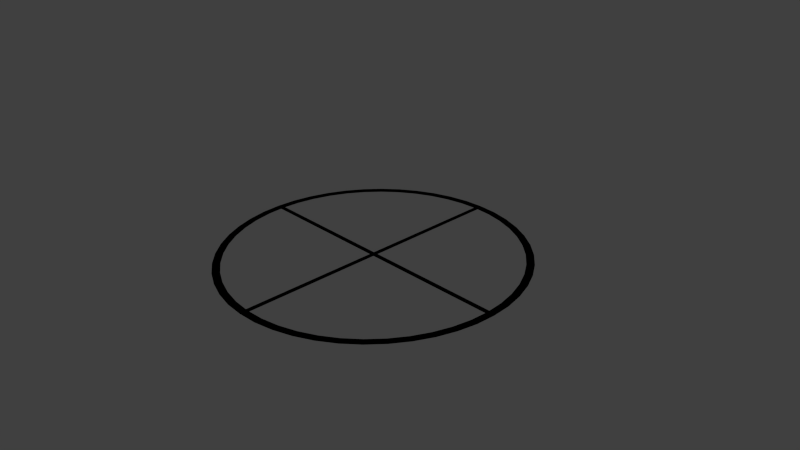 # Source: gunTarget.blend  (saved by Blender 2.70.0; exported with 4.5.12 LTS)
import bpy
from mathutils import Matrix  # noqa: F401  (used for matrix-valued properties, if any)

bpy.ops.wm.read_factory_settings(use_empty=True)
scene = bpy.context.scene
scene.name = 'Scene'

# ---- collections
col_collection_1 = bpy.data.collections.new('Collection 1'); scene.collection.children.link(col_collection_1)

# ---- world
world_world = bpy.data.worlds.new('World'); scene.world = world_world
world_world.color = (0.05088, 0.05088, 0.05088)
world_world.use_sun_shadow = False
world_world.sun_shadow_jitter_overblur = 0.0
world_world.cycles.sampling_method = 'MANUAL'
world_world.cycles.sample_map_resolution = 256

# ---- cameras
cam_camera = bpy.data.cameras.new('Camera')
cam_camera.clip_end = 100.0
cam_camera.lens = 35.0
cam_camera.sensor_width = 32.0
cam_camera.sensor_height = 18.0
cam_camera.ortho_scale = 7.314
cam_camera.dof.focus_distance = 0.0
cam_camera.dof.aperture_fstop = 128.0

# ---- lights
light_lamp = bpy.data.lights.new('Lamp', 'POINT')
light_lamp.transmission_factor = 0.0
light_lamp.cutoff_distance = 30.0
light_lamp.energy = 100.0
light_lamp.shadow_buffer_clip_start = 1.001
light_lamp.shadow_soft_size = 0.1
light_lamp.shadow_maximum_resolution = 0.006
light_lamp.use_absolute_resolution = True
light_lamp.cycles.use_multiple_importance_sampling = False

# ---- meshes
me_cube_002 = bpy.data.meshes.new('Cube.002')
me_cube_002.from_pydata([(-1.0, -1.0, -1.0), (-1.0, 1.0, -1.0), (1.0, 1.0, -1.0), (1.0, -1.0, -1.0), (-1.0, -1.0, 1.0), (-1.0, 1.0, 1.0), (1.0, 1.0, 1.0), (1.0, -1.0, 1.0)], [], [(4, 5, 1, 0), (5, 6, 2, 1), (6, 7, 3, 2), (7, 4, 0, 3), (0, 1, 2, 3), (7, 6, 5, 4)])
me_cube_002.use_remesh_preserve_volume = False
me_cube_002.use_remesh_preserve_attributes = False
me_cube_002.use_mirror_vertex_groups = False
me_cube_002.update()
me_cube_001 = bpy.data.meshes.new('Cube.001')
me_cube_001.from_pydata([(-1.0, -1.0, -1.0), (-1.0, 1.0, -1.0), (1.0, 1.0, -1.0), (1.0, -1.0, -1.0), (-1.0, -1.0, 1.0), (-1.0, 1.0, 1.0), (1.0, 1.0, 1.0), (1.0, -1.0, 1.0)], [], [(4, 5, 1, 0), (5, 6, 2, 1), (6, 7, 3, 2), (7, 4, 0, 3), (0, 1, 2, 3), (7, 6, 5, 4)])
me_cube_001.use_remesh_preserve_volume = False
me_cube_001.use_remesh_preserve_attributes = False
me_cube_001.use_mirror_vertex_groups = False
me_cube_001.update()
me_torus = bpy.data.meshes.new('Torus')
me_torus.from_pydata([(0.9736, 0.0, 0.0), (0.9764, -3.43e-10, -0.01191), (0.9846, 8.533e-11, -0.02155), (0.997, 0.0, -0.02636), (1.011, 0.0, -0.02413), (1.022, 0.0, -0.01449), (1.026, 0.0, 3.062e-17), (1.022, 0.0, 0.01449), (1.011, 1.688e-10, 0.02413), (0.997, 0.0, 0.02636), (0.9846, 0.0, 0.02155), (0.9764, -3.43e-10, 0.01191), (0.9653, 0.1271, 0.0), (0.9681, 0.1274, -0.01191), (0.9762, 0.1285, -0.02155), (0.9885, 0.1301, -0.02636), (1.002, 0.132, -0.02413), (1.013, 0.1334, -0.01449), (1.018, 0.134, 3.062e-17), (1.013, 0.1334, 0.01449), (1.002, 0.132, 0.02413), (0.9885, 0.1301, 0.02636), (0.9762, 0.1285, 0.02155), (0.9681, 0.1274, 0.01191), (0.9405, 0.252, 0.0), (0.9432, 0.2527, -0.01191), (0.9511, 0.2548, -0.02155), (0.963, 0.258, -0.02636), (0.9765, 0.2616, -0.02413), (0.9873, 0.2645, -0.01449), (0.9914, 0.2656, 3.062e-17), (0.9873, 0.2645, 0.01449), (0.9765, 0.2616, 0.02413), (0.963, 0.258, 0.02636), (0.9511, 0.2548, 0.02155), (0.9432, 0.2527, 0.01191), (0.8995, 0.3726, 0.0), (0.9021, 0.3737, -0.01191), (0.9097, 0.3768, -0.02155), (0.9211, 0.3815, -0.02636), (0.934, 0.3869, -0.02413), (0.9443, 0.3911, -0.01449), (0.9482, 0.3928, 3.062e-17), (0.9443, 0.3911, 0.01449), (0.934, 0.3869, 0.02413), (0.9211, 0.3815, 0.02636), (0.9097, 0.3768, 0.02155), (0.9021, 0.3737, 0.01191), (0.8432, 0.4868, 0.0), (0.8456, 0.4882, -0.01191), (0.8527, 0.4923, -0.02155), (0.8634, 0.4985, -0.02636), (0.8755, 0.5055, -0.02413), (0.8851, 0.511, -0.01449), (0.8889, 0.5132, 3.062e-17), (0.8851, 0.511, 0.01449), (0.8755, 0.5055, 0.02413), (0.8634, 0.4985, 0.02636), (0.8527, 0.4923, 0.02155), (0.8456, 0.4882, 0.01191), (0.7724, 0.5927, 0.0), (0.7747, 0.5944, -0.01191), (0.7811, 0.5994, -0.02155), (0.791, 0.6069, -0.02636), (0.802, 0.6154, -0.02413), (0.8109, 0.6222, -0.01449), (0.8143, 0.6248, 3.062e-17), (0.8109, 0.6222, 0.01449), (0.802, 0.6154, 0.02413), (0.791, 0.6069, 0.02636), (0.7811, 0.5994, 0.02155), (0.7747, 0.5944, 0.01191), (0.6885, 0.6885, 0.0), (0.6904, 0.6904, -0.01191), (0.6962, 0.6962, -0.02155), (0.705, 0.705, -0.02636), (0.7148, 0.7148, -0.02413), (0.7227, 0.7227, -0.01449), (0.7258, 0.7258, 3.062e-17), (0.7227, 0.7227, 0.01449), (0.7148, 0.7148, 0.02413), (0.705, 0.705, 0.02636), (0.6962, 0.6962, 0.02155), (0.6904, 0.6904, 0.01191), (0.5927, 0.7724, 0.0), (0.5944, 0.7747, -0.01191), (0.5994, 0.7811, -0.02155), (0.6069, 0.791, -0.02636), (0.6154, 0.802, -0.02413), (0.6222, 0.8109, -0.01449), (0.6248, 0.8143, 3.062e-17), (0.6222, 0.8109, 0.01449), (0.6154, 0.802, 0.02413), (0.6069, 0.791, 0.02636), (0.5994, 0.7811, 0.02155), (0.5944, 0.7747, 0.01191), (0.4868, 0.8432, 0.0), (0.4882, 0.8456, -0.01191), (0.4923, 0.8527, -0.02155), (0.4985, 0.8634, -0.02636), (0.5055, 0.8755, -0.02413), (0.511, 0.8851, -0.01449), (0.5132, 0.8889, 3.062e-17), (0.511, 0.8851, 0.01449), (0.5055, 0.8755, 0.02413), (0.4985, 0.8634, 0.02636), (0.4923, 0.8527, 0.02155), (0.4882, 0.8456, 0.01191), (0.3726, 0.8995, 0.0), (0.3737, 0.9021, -0.01191), (0.3768, 0.9097, -0.02155), (0.3815, 0.9211, -0.02636), (0.3869, 0.934, -0.02413), (0.3911, 0.9443, -0.01449), (0.3928, 0.9482, 3.062e-17), (0.3911, 0.9443, 0.01449), (0.3869, 0.934, 0.02413), (0.3815, 0.9211, 0.02636), (0.3768, 0.9097, 0.02155), (0.3737, 0.9021, 0.01191), (0.252, 0.9405, 0.0), (0.2527, 0.9432, -0.01191), (0.2548, 0.9511, -0.02155), (0.258, 0.963, -0.02636), (0.2616, 0.9765, -0.02413), (0.2645, 0.9873, -0.01449), (0.2656, 0.9914, 3.062e-17), (0.2645, 0.9873, 0.01449), (0.2616, 0.9765, 0.02413), (0.258, 0.963, 0.02636), (0.2548, 0.9511, 0.02155), (0.2527, 0.9432, 0.01191), (0.1271, 0.9653, 0.0), (0.1274, 0.9681, -0.01191), (0.1285, 0.9762, -0.02155), (0.1301, 0.9885, -0.02636), (0.132, 1.002, -0.02413), (0.1334, 1.013, -0.01449), (0.134, 1.018, 3.062e-17), (0.1334, 1.013, 0.01449), (0.132, 1.002, 0.02413), (0.1301, 0.9885, 0.02636), (0.1285, 0.9762, 0.02155), (0.1274, 0.9681, 0.01191), (8.16e-08, 0.9736, 0.0), (1.261e-07, 0.9764, -0.01191), (1.192e-07, 0.9846, -0.02155), (8.143e-08, 0.997, -0.02636), (8.806e-08, 1.011, -0.02413), (5.96e-08, 1.022, -0.01449), (8.403e-08, 1.026, 3.062e-17), (5.96e-08, 1.022, 0.01449), (8.814e-08, 1.011, 0.02413), (8.143e-08, 0.997, 0.02636), (1.192e-07, 0.9846, 0.02155), (1.261e-07, 0.9764, 0.01191), (-0.1271, 0.9653, 0.0), (-0.1274, 0.9681, -0.01191), (-0.1285, 0.9762, -0.02155), (-0.1301, 0.9885, -0.02636), (-0.132, 1.002, -0.02413), (-0.1334, 1.013, -0.01449), (-0.134, 1.018, 3.062e-17), (-0.1334, 1.013, 0.01449), (-0.132, 1.002, 0.02413), (-0.1301, 0.9885, 0.02636), (-0.1285, 0.9762, 0.02155), (-0.1274, 0.9681, 0.01191), (-0.252, 0.9405, 0.0), (-0.2527, 0.9432, -0.01191), (-0.2548, 0.9511, -0.02155), (-0.258, 0.963, -0.02636), (-0.2616, 0.9765, -0.02413), (-0.2645, 0.9873, -0.01449), (-0.2656, 0.9914, 3.062e-17), (-0.2645, 0.9873, 0.01449), (-0.2616, 0.9765, 0.02413), (-0.258, 0.963, 0.02636), (-0.2548, 0.9511, 0.02155), (-0.2527, 0.9432, 0.01191), (-0.3726, 0.8995, 0.0), (-0.3737, 0.9021, -0.01191), (-0.3768, 0.9097, -0.02155), (-0.3815, 0.9211, -0.02636), (-0.3869, 0.934, -0.02413), (-0.3911, 0.9443, -0.01449), (-0.3928, 0.9482, 3.062e-17), (-0.3911, 0.9443, 0.01449), (-0.3869, 0.934, 0.02413), (-0.3815, 0.9211, 0.02636), (-0.3768, 0.9097, 0.02155), (-0.3737, 0.9021, 0.01191), (-0.4868, 0.8432, 0.0), (-0.4882, 0.8456, -0.01191), (-0.4923, 0.8527, -0.02155), (-0.4985, 0.8634, -0.02636), (-0.5055, 0.8755, -0.02413), (-0.511, 0.8851, -0.01449), (-0.5132, 0.8889, 3.062e-17), (-0.511, 0.8851, 0.01449), (-0.5055, 0.8755, 0.02413), (-0.4985, 0.8634, 0.02636), (-0.4923, 0.8527, 0.02155), (-0.4882, 0.8456, 0.01191), (-0.5927, 0.7724, 0.0), (-0.5944, 0.7747, -0.01191), (-0.5994, 0.7811, -0.02155), (-0.6069, 0.791, -0.02636), (-0.6154, 0.802, -0.02413), (-0.6222, 0.8109, -0.01449), (-0.6248, 0.8143, 3.062e-17), (-0.6222, 0.8109, 0.01449), (-0.6154, 0.802, 0.02413), (-0.6069, 0.791, 0.02636), (-0.5994, 0.7811, 0.02155), (-0.5944, 0.7747, 0.01191), (-0.6885, 0.6885, 0.0), (-0.6904, 0.6904, -0.01191), (-0.6962, 0.6962, -0.02155), (-0.705, 0.705, -0.02636), (-0.7148, 0.7148, -0.02413), (-0.7227, 0.7227, -0.01449), (-0.7258, 0.7258, 3.062e-17), (-0.7227, 0.7227, 0.01449), (-0.7148, 0.7148, 0.02413), (-0.705, 0.705, 0.02636), (-0.6962, 0.6962, 0.02155), (-0.6904, 0.6904, 0.01191), (-0.7724, 0.5927, 0.0), (-0.7747, 0.5944, -0.01191), (-0.7811, 0.5994, -0.02155), (-0.791, 0.6069, -0.02636), (-0.802, 0.6154, -0.02413), (-0.8109, 0.6222, -0.01449), (-0.8143, 0.6248, 3.062e-17), (-0.8109, 0.6222, 0.01449), (-0.802, 0.6154, 0.02413), (-0.791, 0.6069, 0.02636), (-0.7811, 0.5994, 0.02155), (-0.7747, 0.5944, 0.01191), (-0.8432, 0.4868, 0.0), (-0.8456, 0.4882, -0.01191), (-0.8527, 0.4923, -0.02155), (-0.8634, 0.4985, -0.02636), (-0.8755, 0.5055, -0.02413), (-0.8851, 0.511, -0.01449), (-0.8889, 0.5132, 3.062e-17), (-0.8851, 0.511, 0.01449), (-0.8755, 0.5055, 0.02413), (-0.8634, 0.4985, 0.02636), (-0.8527, 0.4923, 0.02155), (-0.8456, 0.4882, 0.01191), (-0.8995, 0.3726, 0.0), (-0.9021, 0.3737, -0.01191), (-0.9097, 0.3768, -0.02155), (-0.9211, 0.3815, -0.02636), (-0.934, 0.3869, -0.02413), (-0.9443, 0.3911, -0.01449), (-0.9482, 0.3928, 3.062e-17), (-0.9443, 0.3911, 0.01449), (-0.934, 0.3869, 0.02413), (-0.9211, 0.3815, 0.02636), (-0.9097, 0.3768, 0.02155), (-0.9021, 0.3737, 0.01191), (-0.9405, 0.252, 0.0), (-0.9432, 0.2527, -0.01191), (-0.9511, 0.2548, -0.02155), (-0.963, 0.258, -0.02636), (-0.9765, 0.2616, -0.02413), (-0.9873, 0.2645, -0.01449), (-0.9914, 0.2656, 3.062e-17), (-0.9873, 0.2645, 0.01449), (-0.9765, 0.2616, 0.02413), (-0.963, 0.258, 0.02636), (-0.9511, 0.2548, 0.02155), (-0.9432, 0.2527, 0.01191), (-0.9653, 0.1271, 0.0), (-0.9681, 0.1274, -0.01191), (-0.9762, 0.1285, -0.02155), (-0.9885, 0.1301, -0.02636), (-1.002, 0.132, -0.02413), (-1.013, 0.1334, -0.01449), (-1.018, 0.134, 3.062e-17), (-1.013, 0.1334, 0.01449), (-1.002, 0.132, 0.02413), (-0.9885, 0.1301, 0.02636), (-0.9762, 0.1285, 0.02155), (-0.9681, 0.1274, 0.01191), (-0.9736, 9.759e-08, 0.0), (-0.9764, 9.572e-08, -0.01191), (-0.9846, 9.204e-08, -0.02155), (-0.997, 8.734e-08, -0.02636), (-1.011, 8.257e-08, -0.02413), (-1.022, 7.792e-08, -0.01449), (-1.026, 7.768e-08, 3.062e-17), (-1.022, 7.792e-08, 0.01449), (-1.011, 8.257e-08, 0.02413), (-0.997, 8.734e-08, 0.02636), (-0.9846, 9.221e-08, 0.02155), (-0.9764, 9.572e-08, 0.01191), (-0.9653, -0.1271, 0.0), (-0.9681, -0.1274, -0.01191), (-0.9762, -0.1285, -0.02155), (-0.9885, -0.1301, -0.02636), (-1.002, -0.132, -0.02413), (-1.013, -0.1334, -0.01449), (-1.018, -0.134, 3.062e-17), (-1.013, -0.1334, 0.01449), (-1.002, -0.132, 0.02413), (-0.9885, -0.1301, 0.02636), (-0.9762, -0.1285, 0.02155), (-0.9681, -0.1274, 0.01191), (-0.9405, -0.252, 0.0), (-0.9432, -0.2527, -0.01191), (-0.9511, -0.2548, -0.02155), (-0.963, -0.258, -0.02636), (-0.9765, -0.2616, -0.02413), (-0.9873, -0.2645, -0.01449), (-0.9914, -0.2656, 3.062e-17), (-0.9873, -0.2645, 0.01449), (-0.9765, -0.2616, 0.02413), (-0.963, -0.258, 0.02636), (-0.9511, -0.2548, 0.02155), (-0.9432, -0.2527, 0.01191), (-0.8995, -0.3726, 0.0), (-0.9021, -0.3737, -0.01191), (-0.9097, -0.3768, -0.02155), (-0.9211, -0.3815, -0.02636), (-0.934, -0.3869, -0.02413), (-0.9443, -0.3911, -0.01449), (-0.9482, -0.3928, 3.062e-17), (-0.9443, -0.3911, 0.01449), (-0.934, -0.3869, 0.02413), (-0.9211, -0.3815, 0.02636), (-0.9097, -0.3768, 0.02155), (-0.9021, -0.3737, 0.01191), (-0.8432, -0.4868, 0.0), (-0.8456, -0.4882, -0.01191), (-0.8527, -0.4923, -0.02155), (-0.8634, -0.4985, -0.02636), (-0.8755, -0.5055, -0.02413), (-0.8851, -0.511, -0.01449), (-0.8889, -0.5132, 3.062e-17), (-0.8851, -0.511, 0.01449), (-0.8755, -0.5055, 0.02413), (-0.8634, -0.4985, 0.02636), (-0.8527, -0.4923, 0.02155), (-0.8456, -0.4882, 0.01191), (-0.7724, -0.5927, 0.0), (-0.7747, -0.5944, -0.01191), (-0.7811, -0.5994, -0.02155), (-0.791, -0.6069, -0.02636), (-0.802, -0.6154, -0.02413), (-0.8109, -0.6222, -0.01449), (-0.8143, -0.6248, 3.062e-17), (-0.8109, -0.6222, 0.01449), (-0.802, -0.6154, 0.02413), (-0.791, -0.6069, 0.02636), (-0.7811, -0.5994, 0.02155), (-0.7747, -0.5944, 0.01191), (-0.6885, -0.6885, 0.0), (-0.6904, -0.6904, -0.01191), (-0.6962, -0.6962, -0.02155), (-0.705, -0.705, -0.02636), (-0.7148, -0.7148, -0.02413), (-0.7227, -0.7227, -0.01449), (-0.7258, -0.7258, 3.062e-17), (-0.7227, -0.7227, 0.01449), (-0.7148, -0.7148, 0.02413), (-0.705, -0.705, 0.02636), (-0.6962, -0.6962, 0.02155), (-0.6904, -0.6904, 0.01191), (-0.5927, -0.7724, 0.0), (-0.5944, -0.7747, -0.01191), (-0.5994, -0.7811, -0.02155), (-0.6069, -0.791, -0.02636), (-0.6154, -0.802, -0.02413), (-0.6222, -0.8109, -0.01449), (-0.6248, -0.8143, 3.062e-17), (-0.6222, -0.8109, 0.01449), (-0.6154, -0.802, 0.02413), (-0.6069, -0.791, 0.02636), (-0.5994, -0.7811, 0.02155), (-0.5944, -0.7747, 0.01191), (-0.4868, -0.8432, 0.0), (-0.4882, -0.8456, -0.01191), (-0.4923, -0.8527, -0.02155), (-0.4985, -0.8634, -0.02636), (-0.5055, -0.8755, -0.02413), (-0.511, -0.8851, -0.01449), (-0.5132, -0.8889, 3.062e-17), (-0.511, -0.8851, 0.01449), (-0.5055, -0.8755, 0.02413), (-0.4985, -0.8634, 0.02636), (-0.4923, -0.8527, 0.02155), (-0.4882, -0.8456, 0.01191), (-0.3726, -0.8995, 0.0), (-0.3737, -0.9021, -0.01191), (-0.3768, -0.9097, -0.02155), (-0.3815, -0.9211, -0.02636), (-0.3869, -0.934, -0.02413), (-0.3911, -0.9443, -0.01449), (-0.3928, -0.9482, 3.062e-17), (-0.3911, -0.9443, 0.01449), (-0.3869, -0.934, 0.02413), (-0.3815, -0.9211, 0.02636), (-0.3768, -0.9097, 0.02155), (-0.3737, -0.9021, 0.01191), (-0.252, -0.9405, 0.0), (-0.2527, -0.9432, -0.01191), (-0.2548, -0.9511, -0.02155), (-0.258, -0.963, -0.02636), (-0.2616, -0.9765, -0.02413), (-0.2645, -0.9873, -0.01449), (-0.2656, -0.9914, 3.062e-17), (-0.2645, -0.9873, 0.01449), (-0.2616, -0.9765, 0.02413), (-0.258, -0.963, 0.02636), (-0.2548, -0.9511, 0.02155), (-0.2527, -0.9432, 0.01191), (-0.1271, -0.9653, 0.0), (-0.1275, -0.9681, -0.01191), (-0.1285, -0.9762, -0.02155), (-0.1301, -0.9885, -0.02636), (-0.132, -1.002, -0.02413), (-0.1334, -1.013, -0.01449), (-0.134, -1.018, 3.062e-17), (-0.1334, -1.013, 0.01449), (-0.132, -1.002, 0.02413), (-0.1301, -0.9885, 0.02636), (-0.1285, -0.9762, 0.02155), (-0.1275, -0.9681, 0.01191), (1.51e-07, -0.9736, 0.0), (2.115e-07, -0.9764, -0.01191), (1.917e-07, -0.9846, -0.02155), (9.764e-08, -0.997, -0.02636), (4.72e-08, -1.011, -0.02413), (-4.375e-08, -1.022, -0.01449), (-4.984e-08, -1.026, 3.062e-17), (-4.375e-08, -1.022, 0.01449), (4.712e-08, -1.011, 0.02413), (9.764e-08, -0.997, 0.02636), (1.916e-07, -0.9846, 0.02155), (2.115e-07, -0.9764, 0.01191), (0.1271, -0.9653, 0.0), (0.1274, -0.9681, -0.01191), (0.1285, -0.9762, -0.02155), (0.1301, -0.9885, -0.02636), (0.132, -1.002, -0.02413), (0.1334, -1.013, -0.01449), (0.134, -1.018, 3.062e-17), (0.1334, -1.013, 0.01449), (0.132, -1.002, 0.02413), (0.1301, -0.9885, 0.02636), (0.1285, -0.9762, 0.02155), (0.1274, -0.9681, 0.01191), (0.252, -0.9405, 0.0), (0.2527, -0.9432, -0.01191), (0.2548, -0.9511, -0.02155), (0.258, -0.963, -0.02636), (0.2616, -0.9765, -0.02413), (0.2645, -0.9873, -0.01449), (0.2656, -0.9914, 3.062e-17), (0.2645, -0.9873, 0.01449), (0.2616, -0.9765, 0.02413), (0.258, -0.963, 0.02636), (0.2548, -0.9511, 0.02155), (0.2527, -0.9432, 0.01191), (0.3726, -0.8995, 0.0), (0.3737, -0.9021, -0.01191), (0.3768, -0.9097, -0.02155), (0.3815, -0.9211, -0.02636), (0.3869, -0.934, -0.02413), (0.3911, -0.9443, -0.01449), (0.3928, -0.9482, 3.062e-17), (0.3911, -0.9443, 0.01449), (0.3869, -0.934, 0.02413), (0.3815, -0.9211, 0.02636), (0.3768, -0.9097, 0.02155), (0.3737, -0.9021, 0.01191), (0.4868, -0.8432, 0.0), (0.4882, -0.8456, -0.01191), (0.4923, -0.8527, -0.02155), (0.4985, -0.8634, -0.02636), (0.5055, -0.8755, -0.02413), (0.511, -0.8851, -0.01449), (0.5132, -0.8889, 3.062e-17), (0.511, -0.8851, 0.01449), (0.5055, -0.8755, 0.02413), (0.4985, -0.8634, 0.02636), (0.4923, -0.8527, 0.02155), (0.4882, -0.8456, 0.01191), (0.5927, -0.7724, 0.0), (0.5944, -0.7747, -0.01191), (0.5994, -0.7811, -0.02155), (0.6069, -0.791, -0.02636), (0.6154, -0.802, -0.02413), (0.6222, -0.8109, -0.01449), (0.6248, -0.8143, 3.062e-17), (0.6222, -0.8109, 0.01449), (0.6154, -0.802, 0.02413), (0.6069, -0.791, 0.02636), (0.5994, -0.7811, 0.02155), (0.5944, -0.7747, 0.01191), (0.6885, -0.6885, 0.0), (0.6904, -0.6904, -0.01191), (0.6962, -0.6962, -0.02155), (0.705, -0.705, -0.02636), (0.7148, -0.7148, -0.02413), (0.7227, -0.7227, -0.01449), (0.7258, -0.7258, 3.062e-17), (0.7227, -0.7227, 0.01449), (0.7148, -0.7148, 0.02413), (0.705, -0.705, 0.02636), (0.6962, -0.6962, 0.02155), (0.6904, -0.6904, 0.01191), (0.7724, -0.5927, 0.0), (0.7747, -0.5944, -0.01191), (0.7811, -0.5994, -0.02155), (0.791, -0.6069, -0.02636), (0.802, -0.6154, -0.02413), (0.8109, -0.6222, -0.01449), (0.8143, -0.6248, 3.062e-17), (0.8109, -0.6222, 0.01449), (0.802, -0.6154, 0.02413), (0.791, -0.6069, 0.02636), (0.7811, -0.5994, 0.02155), (0.7747, -0.5944, 0.01191), (0.8432, -0.4868, 0.0), (0.8456, -0.4882, -0.01191), (0.8527, -0.4923, -0.02155), (0.8634, -0.4985, -0.02636), (0.8755, -0.5055, -0.02413), (0.8851, -0.511, -0.01449), (0.8889, -0.5132, 3.062e-17), (0.8851, -0.511, 0.01449), (0.8755, -0.5055, 0.02413), (0.8634, -0.4985, 0.02636), (0.8527, -0.4923, 0.02155), (0.8456, -0.4882, 0.01191), (0.8995, -0.3726, 0.0), (0.9021, -0.3737, -0.01191), (0.9097, -0.3768, -0.02155), (0.9211, -0.3815, -0.02636), (0.934, -0.3869, -0.02413), (0.9443, -0.3911, -0.01449), (0.9482, -0.3928, 3.062e-17), (0.9443, -0.3911, 0.01449), (0.934, -0.3869, 0.02413), (0.9211, -0.3815, 0.02636), (0.9097, -0.3768, 0.02155), (0.9021, -0.3737, 0.01191), (0.9405, -0.252, 0.0), (0.9432, -0.2527, -0.01191), (0.9511, -0.2548, -0.02155), (0.963, -0.258, -0.02636), (0.9765, -0.2616, -0.02413), (0.9873, -0.2645, -0.01449), (0.9914, -0.2656, 3.062e-17), (0.9873, -0.2645, 0.01449), (0.9765, -0.2616, 0.02413), (0.963, -0.258, 0.02636), (0.9511, -0.2548, 0.02155), (0.9432, -0.2527, 0.01191), (0.9653, -0.1271, 0.0), (0.9681, -0.1274, -0.01191), (0.9762, -0.1285, -0.02155), (0.9885, -0.1301, -0.02636), (1.002, -0.132, -0.02413), (1.013, -0.1334, -0.01449), (1.018, -0.134, 3.062e-17), (1.013, -0.1334, 0.01449), (1.002, -0.132, 0.02413), (0.9885, -0.1301, 0.02636), (0.9762, -0.1285, 0.02155), (0.9681, -0.1274, 0.01191)], [], [(0, 12, 13, 1), (1, 13, 14, 2), (2, 14, 15, 3), (3, 15, 16, 4), (4, 16, 17, 5), (5, 17, 18, 6), (6, 18, 19, 7), (7, 19, 20, 8), (8, 20, 21, 9), (9, 21, 22, 10), (10, 22, 23, 11), (0, 11, 23, 12), (12, 24, 25, 13), (13, 25, 26, 14), (14, 26, 27, 15), (15, 27, 28, 16), (16, 28, 29, 17), (17, 29, 30, 18), (18, 30, 31, 19), (19, 31, 32, 20), (20, 32, 33, 21), (21, 33, 34, 22), (22, 34, 35, 23), (23, 35, 24, 12), (24, 36, 37, 25), (25, 37, 38, 26), (26, 38, 39, 27), (27, 39, 40, 28), (28, 40, 41, 29), (29, 41, 42, 30), (30, 42, 43, 31), (31, 43, 44, 32), (32, 44, 45, 33), (33, 45, 46, 34), (34, 46, 47, 35), (35, 47, 36, 24), (36, 48, 49, 37), (37, 49, 50, 38), (38, 50, 51, 39), (39, 51, 52, 40), (40, 52, 53, 41), (41, 53, 54, 42), (42, 54, 55, 43), (43, 55, 56, 44), (44, 56, 57, 45), (45, 57, 58, 46), (46, 58, 59, 47), (47, 59, 48, 36), (48, 60, 61, 49), (49, 61, 62, 50), (50, 62, 63, 51), (51, 63, 64, 52), (52, 64, 65, 53), (53, 65, 66, 54), (54, 66, 67, 55), (55, 67, 68, 56), (56, 68, 69, 57), (57, 69, 70, 58), (58, 70, 71, 59), (59, 71, 60, 48), (60, 72, 73, 61), (61, 73, 74, 62), (62, 74, 75, 63), (63, 75, 76, 64), (64, 76, 77, 65), (65, 77, 78, 66), (66, 78, 79, 67), (67, 79, 80, 68), (68, 80, 81, 69), (69, 81, 82, 70), (70, 82, 83, 71), (71, 83, 72, 60), (72, 84, 85, 73), (73, 85, 86, 74), (74, 86, 87, 75), (75, 87, 88, 76), (76, 88, 89, 77), (77, 89, 90, 78), (78, 90, 91, 79), (79, 91, 92, 80), (80, 92, 93, 81), (81, 93, 94, 82), (82, 94, 95, 83), (83, 95, 84, 72), (84, 96, 97, 85), (85, 97, 98, 86), (86, 98, 99, 87), (87, 99, 100, 88), (88, 100, 101, 89), (89, 101, 102, 90), (90, 102, 103, 91), (91, 103, 104, 92), (92, 104, 105, 93), (93, 105, 106, 94), (94, 106, 107, 95), (95, 107, 96, 84), (96, 108, 109, 97), (97, 109, 110, 98), (98, 110, 111, 99), (99, 111, 112, 100), (100, 112, 113, 101), (101, 113, 114, 102), (102, 114, 115, 103), (103, 115, 116, 104), (104, 116, 117, 105), (105, 117, 118, 106), (106, 118, 119, 107), (107, 119, 108, 96), (108, 120, 121, 109), (109, 121, 122, 110), (110, 122, 123, 111), (111, 123, 124, 112), (112, 124, 125, 113), (113, 125, 126, 114), (114, 126, 127, 115), (115, 127, 128, 116), (116, 128, 129, 117), (117, 129, 130, 118), (118, 130, 131, 119), (119, 131, 120, 108), (120, 132, 133, 121), (121, 133, 134, 122), (122, 134, 135, 123), (123, 135, 136, 124), (124, 136, 137, 125), (125, 137, 138, 126), (126, 138, 139, 127), (127, 139, 140, 128), (128, 140, 141, 129), (129, 141, 142, 130), (130, 142, 143, 131), (131, 143, 132, 120), (132, 144, 145, 133), (133, 145, 146, 134), (134, 146, 147, 135), (135, 147, 148, 136), (136, 148, 149, 137), (137, 149, 150, 138), (138, 150, 151, 139), (139, 151, 152, 140), (140, 152, 153, 141), (141, 153, 154, 142), (142, 154, 155, 143), (143, 155, 144, 132), (144, 156, 157, 145), (145, 157, 158, 146), (146, 158, 159, 147), (147, 159, 160, 148), (148, 160, 161, 149), (149, 161, 162, 150), (150, 162, 163, 151), (151, 163, 164, 152), (152, 164, 165, 153), (153, 165, 166, 154), (154, 166, 167, 155), (155, 167, 156, 144), (156, 168, 169, 157), (157, 169, 170, 158), (158, 170, 171, 159), (159, 171, 172, 160), (160, 172, 173, 161), (161, 173, 174, 162), (162, 174, 175, 163), (163, 175, 176, 164), (164, 176, 177, 165), (165, 177, 178, 166), (166, 178, 179, 167), (167, 179, 168, 156), (168, 180, 181, 169), (169, 181, 182, 170), (170, 182, 183, 171), (171, 183, 184, 172), (172, 184, 185, 173), (173, 185, 186, 174), (174, 186, 187, 175), (175, 187, 188, 176), (176, 188, 189, 177), (177, 189, 190, 178), (178, 190, 191, 179), (179, 191, 180, 168), (180, 192, 193, 181), (181, 193, 194, 182), (182, 194, 195, 183), (183, 195, 196, 184), (184, 196, 197, 185), (185, 197, 198, 186), (186, 198, 199, 187), (187, 199, 200, 188), (188, 200, 201, 189), (189, 201, 202, 190), (190, 202, 203, 191), (191, 203, 192, 180), (192, 204, 205, 193), (193, 205, 206, 194), (194, 206, 207, 195), (195, 207, 208, 196), (196, 208, 209, 197), (197, 209, 210, 198), (198, 210, 211, 199), (199, 211, 212, 200), (200, 212, 213, 201), (201, 213, 214, 202), (202, 214, 215, 203), (203, 215, 204, 192), (204, 216, 217, 205), (205, 217, 218, 206), (206, 218, 219, 207), (207, 219, 220, 208), (208, 220, 221, 209), (209, 221, 222, 210), (210, 222, 223, 211), (211, 223, 224, 212), (212, 224, 225, 213), (213, 225, 226, 214), (214, 226, 227, 215), (215, 227, 216, 204), (216, 228, 229, 217), (217, 229, 230, 218), (218, 230, 231, 219), (219, 231, 232, 220), (220, 232, 233, 221), (221, 233, 234, 222), (222, 234, 235, 223), (223, 235, 236, 224), (224, 236, 237, 225), (225, 237, 238, 226), (226, 238, 239, 227), (227, 239, 228, 216), (228, 240, 241, 229), (229, 241, 242, 230), (230, 242, 243, 231), (231, 243, 244, 232), (232, 244, 245, 233), (233, 245, 246, 234), (234, 246, 247, 235), (235, 247, 248, 236), (236, 248, 249, 237), (237, 249, 250, 238), (238, 250, 251, 239), (239, 251, 240, 228), (240, 252, 253, 241), (241, 253, 254, 242), (242, 254, 255, 243), (243, 255, 256, 244), (244, 256, 257, 245), (245, 257, 258, 246), (246, 258, 259, 247), (247, 259, 260, 248), (248, 260, 261, 249), (249, 261, 262, 250), (250, 262, 263, 251), (251, 263, 252, 240), (252, 264, 265, 253), (253, 265, 266, 254), (254, 266, 267, 255), (255, 267, 268, 256), (256, 268, 269, 257), (257, 269, 270, 258), (258, 270, 271, 259), (259, 271, 272, 260), (260, 272, 273, 261), (261, 273, 274, 262), (262, 274, 275, 263), (263, 275, 264, 252), (264, 276, 277, 265), (265, 277, 278, 266), (266, 278, 279, 267), (267, 279, 280, 268), (268, 280, 281, 269), (269, 281, 282, 270), (270, 282, 283, 271), (271, 283, 284, 272), (272, 284, 285, 273), (273, 285, 286, 274), (274, 286, 287, 275), (275, 287, 276, 264), (276, 288, 289, 277), (277, 289, 290, 278), (278, 290, 291, 279), (279, 291, 292, 280), (280, 292, 293, 281), (281, 293, 294, 282), (282, 294, 295, 283), (283, 295, 296, 284), (284, 296, 297, 285), (285, 297, 298, 286), (286, 298, 299, 287), (287, 299, 288, 276), (288, 300, 301, 289), (289, 301, 302, 290), (290, 302, 303, 291), (291, 303, 304, 292), (292, 304, 305, 293), (293, 305, 306, 294), (294, 306, 307, 295), (295, 307, 308, 296), (296, 308, 309, 297), (297, 309, 310, 298), (298, 310, 311, 299), (299, 311, 300, 288), (300, 312, 313, 301), (301, 313, 314, 302), (302, 314, 315, 303), (303, 315, 316, 304), (304, 316, 317, 305), (305, 317, 318, 306), (306, 318, 319, 307), (307, 319, 320, 308), (308, 320, 321, 309), (309, 321, 322, 310), (310, 322, 323, 311), (311, 323, 312, 300), (312, 324, 325, 313), (313, 325, 326, 314), (314, 326, 327, 315), (315, 327, 328, 316), (316, 328, 329, 317), (317, 329, 330, 318), (318, 330, 331, 319), (319, 331, 332, 320), (320, 332, 333, 321), (321, 333, 334, 322), (322, 334, 335, 323), (323, 335, 324, 312), (324, 336, 337, 325), (325, 337, 338, 326), (326, 338, 339, 327), (327, 339, 340, 328), (328, 340, 341, 329), (329, 341, 342, 330), (330, 342, 343, 331), (331, 343, 344, 332), (332, 344, 345, 333), (333, 345, 346, 334), (334, 346, 347, 335), (335, 347, 336, 324), (336, 348, 349, 337), (337, 349, 350, 338), (338, 350, 351, 339), (339, 351, 352, 340), (340, 352, 353, 341), (341, 353, 354, 342), (342, 354, 355, 343), (343, 355, 356, 344), (344, 356, 357, 345), (345, 357, 358, 346), (346, 358, 359, 347), (347, 359, 348, 336), (348, 360, 361, 349), (349, 361, 362, 350), (350, 362, 363, 351), (351, 363, 364, 352), (352, 364, 365, 353), (353, 365, 366, 354), (354, 366, 367, 355), (355, 367, 368, 356), (356, 368, 369, 357), (357, 369, 370, 358), (358, 370, 371, 359), (359, 371, 360, 348), (360, 372, 373, 361), (361, 373, 374, 362), (362, 374, 375, 363), (363, 375, 376, 364), (364, 376, 377, 365), (365, 377, 378, 366), (366, 378, 379, 367), (367, 379, 380, 368), (368, 380, 381, 369), (369, 381, 382, 370), (370, 382, 383, 371), (371, 383, 372, 360), (372, 384, 385, 373), (373, 385, 386, 374), (374, 386, 387, 375), (375, 387, 388, 376), (376, 388, 389, 377), (377, 389, 390, 378), (378, 390, 391, 379), (379, 391, 392, 380), (380, 392, 393, 381), (381, 393, 394, 382), (382, 394, 395, 383), (383, 395, 384, 372), (384, 396, 397, 385), (385, 397, 398, 386), (386, 398, 399, 387), (387, 399, 400, 388), (388, 400, 401, 389), (389, 401, 402, 390), (390, 402, 403, 391), (391, 403, 404, 392), (392, 404, 405, 393), (393, 405, 406, 394), (394, 406, 407, 395), (395, 407, 396, 384), (396, 408, 409, 397), (397, 409, 410, 398), (398, 410, 411, 399), (399, 411, 412, 400), (400, 412, 413, 401), (401, 413, 414, 402), (402, 414, 415, 403), (403, 415, 416, 404), (404, 416, 417, 405), (405, 417, 418, 406), (406, 418, 419, 407), (407, 419, 408, 396), (408, 420, 421, 409), (409, 421, 422, 410), (410, 422, 423, 411), (411, 423, 424, 412), (412, 424, 425, 413), (413, 425, 426, 414), (414, 426, 427, 415), (415, 427, 428, 416), (416, 428, 429, 417), (417, 429, 430, 418), (418, 430, 431, 419), (419, 431, 420, 408), (420, 432, 433, 421), (421, 433, 434, 422), (422, 434, 435, 423), (423, 435, 436, 424), (424, 436, 437, 425), (425, 437, 438, 426), (426, 438, 439, 427), (427, 439, 440, 428), (428, 440, 441, 429), (429, 441, 442, 430), (430, 442, 443, 431), (431, 443, 432, 420), (432, 444, 445, 433), (433, 445, 446, 434), (434, 446, 447, 435), (435, 447, 448, 436), (436, 448, 449, 437), (437, 449, 450, 438), (438, 450, 451, 439), (439, 451, 452, 440), (440, 452, 453, 441), (441, 453, 454, 442), (442, 454, 455, 443), (443, 455, 444, 432), (444, 456, 457, 445), (445, 457, 458, 446), (446, 458, 459, 447), (447, 459, 460, 448), (448, 460, 461, 449), (449, 461, 462, 450), (450, 462, 463, 451), (451, 463, 464, 452), (452, 464, 465, 453), (453, 465, 466, 454), (454, 466, 467, 455), (455, 467, 456, 444), (456, 468, 469, 457), (457, 469, 470, 458), (458, 470, 471, 459), (459, 471, 472, 460), (460, 472, 473, 461), (461, 473, 474, 462), (462, 474, 475, 463), (463, 475, 476, 464), (464, 476, 477, 465), (465, 477, 478, 466), (466, 478, 479, 467), (467, 479, 468, 456), (468, 480, 481, 469), (469, 481, 482, 470), (470, 482, 483, 471), (471, 483, 484, 472), (472, 484, 485, 473), (473, 485, 486, 474), (474, 486, 487, 475), (475, 487, 488, 476), (476, 488, 489, 477), (477, 489, 490, 478), (478, 490, 491, 479), (479, 491, 480, 468), (480, 492, 493, 481), (481, 493, 494, 482), (482, 494, 495, 483), (483, 495, 496, 484), (484, 496, 497, 485), (485, 497, 498, 486), (486, 498, 499, 487), (487, 499, 500, 488), (488, 500, 501, 489), (489, 501, 502, 490), (490, 502, 503, 491), (491, 503, 492, 480), (492, 504, 505, 493), (493, 505, 506, 494), (494, 506, 507, 495), (495, 507, 508, 496), (496, 508, 509, 497), (497, 509, 510, 498), (498, 510, 511, 499), (499, 511, 512, 500), (500, 512, 513, 501), (501, 513, 514, 502), (502, 514, 515, 503), (503, 515, 504, 492), (504, 516, 517, 505), (505, 517, 518, 506), (506, 518, 519, 507), (507, 519, 520, 508), (508, 520, 521, 509), (509, 521, 522, 510), (510, 522, 523, 511), (511, 523, 524, 512), (512, 524, 525, 513), (513, 525, 526, 514), (514, 526, 527, 515), (515, 527, 516, 504), (516, 528, 529, 517), (517, 529, 530, 518), (518, 530, 531, 519), (519, 531, 532, 520), (520, 532, 533, 521), (521, 533, 534, 522), (522, 534, 535, 523), (523, 535, 536, 524), (524, 536, 537, 525), (525, 537, 538, 526), (526, 538, 539, 527), (527, 539, 528, 516), (528, 540, 541, 529), (529, 541, 542, 530), (530, 542, 543, 531), (531, 543, 544, 532), (532, 544, 545, 533), (533, 545, 546, 534), (534, 546, 547, 535), (535, 547, 548, 536), (536, 548, 549, 537), (537, 549, 550, 538), (538, 550, 551, 539), (539, 551, 540, 528), (540, 552, 553, 541), (541, 553, 554, 542), (542, 554, 555, 543), (543, 555, 556, 544), (544, 556, 557, 545), (545, 557, 558, 546), (546, 558, 559, 547), (547, 559, 560, 548), (548, 560, 561, 549), (549, 561, 562, 550), (550, 562, 563, 551), (551, 563, 552, 540), (552, 564, 565, 553), (553, 565, 566, 554), (554, 566, 567, 555), (555, 567, 568, 556), (556, 568, 569, 557), (557, 569, 570, 558), (558, 570, 571, 559), (559, 571, 572, 560), (560, 572, 573, 561), (561, 573, 574, 562), (562, 574, 575, 563), (563, 575, 564, 552), (564, 0, 1, 565), (565, 1, 2, 566), (566, 2, 3, 567), (567, 3, 4, 568), (568, 4, 5, 569), (569, 5, 6, 570), (570, 6, 7, 571), (571, 7, 8, 572), (572, 8, 9, 573), (573, 9, 10, 574), (574, 10, 11, 575), (575, 11, 0, 564)])
me_torus.use_remesh_preserve_volume = False
me_torus.use_remesh_preserve_attributes = False
me_torus.use_mirror_vertex_groups = False
me_torus.update()

# ---- objects
ob_cube2_001 = bpy.data.objects.new('Cube2.001', me_cube_002)
ob_cube1 = bpy.data.objects.new('Cube1', me_cube_001)
ob_torus = bpy.data.objects.new('Torus', me_torus)
ob_lamp = bpy.data.objects.new('Lamp', light_lamp)
ob_camera = bpy.data.objects.new('Camera', cam_camera)

# ---- transforms, parenting, visibility, modifiers, constraints
ob_cube2_001.location = (0.0, 0.0, 0.0)
ob_cube2_001.rotation_euler = (0.0, 0.0, 1.571)
ob_cube2_001.scale = (2.05, 0.035, 0.0)
ob_cube2_001.lineart.crease_threshold = 0.0
ob_cube1.location = (0.0, 0.0, 0.0)
ob_cube1.scale = (2.05, 0.035, 0.0)
ob_cube1.lineart.crease_threshold = 0.0
ob_torus.location = (0.0, 0.0, 0.0)
ob_torus.scale = (2.0, 2.0, 0.0)
ob_torus.lineart.crease_threshold = 0.0
ob_lamp.location = (4.076, 1.005, 5.904)
ob_lamp.rotation_euler = (0.6503, 0.05522, 1.866)
ob_lamp.lock_rotations_4d = False
ob_lamp.empty_display_type = 'ARROWS'
ob_lamp.color = (0.0, 0.0, 0.0, 0.0)
ob_lamp.lineart.crease_threshold = 0.0
ob_camera.location = (7.481, -6.508, 5.344)
ob_camera.rotation_euler = (1.109, 0.01082, 0.8149)
ob_camera.lock_rotations_4d = False
ob_camera.empty_display_type = 'ARROWS'
ob_camera.color = (0.0, 0.0, 0.0, 0.0)
ob_camera.display_type = 'WIRE'
ob_camera.lineart.crease_threshold = 0.0

# ---- collection membership
col_collection_1.objects.link(ob_cube2_001)
col_collection_1.objects.link(ob_cube1)
col_collection_1.objects.link(ob_torus)
col_collection_1.objects.link(ob_lamp)
col_collection_1.objects.link(ob_camera)

# ---- scene / render settings (as saved in the file)
scene.camera = ob_camera
scene.frame_start = 1; scene.frame_end = 250; scene.frame_set(1)
scene.render.engine = 'BLENDER_EEVEE_NEXT'
scene.render.resolution_percentage = 50
scene.render.dither_intensity = 0.0
scene.cycles.use_denoising = False
scene.cycles.samples = 10
scene.cycles.sampling_pattern = 'TABULATED_SOBOL'
scene.cycles.light_sampling_threshold = 0.0
scene.cycles.use_adaptive_sampling = False
scene.cycles.use_light_tree = False
scene.cycles.blur_glossy = 0.0
scene.cycles.volume_bounces = 1
scene.cycles.pixel_filter_type = 'GAUSSIAN'
scene.cycles.sample_clamp_indirect = 0.0
scene.view_settings.view_transform = 'Standard'
bpy.context.view_layer.update()
